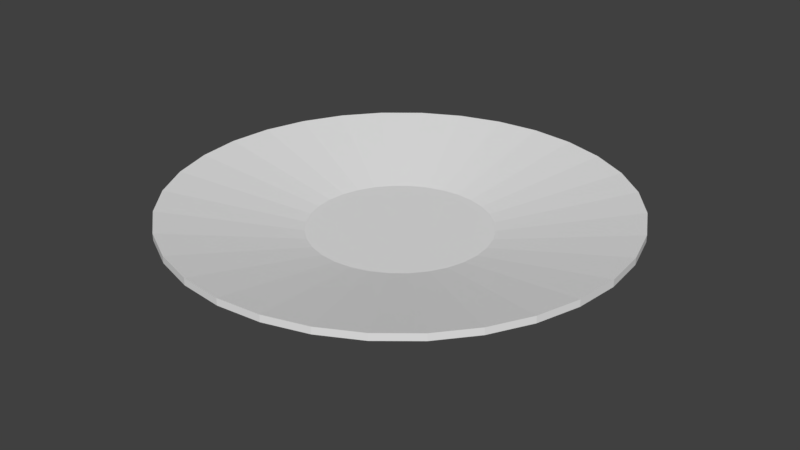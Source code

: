 # Source: Dish.blend  (saved by Blender 2.78.0; exported with 4.5.12 LTS)
import bpy
from mathutils import Matrix  # noqa: F401  (used for matrix-valued properties, if any)

bpy.ops.wm.read_factory_settings(use_empty=True)
scene = bpy.context.scene
scene.name = 'Scene'

# ---- collections
col_collection_1 = bpy.data.collections.new('Collection 1'); scene.collection.children.link(col_collection_1)

# ---- world
world_world = bpy.data.worlds.new('World'); scene.world = world_world
world_world.color = (0.05088, 0.05088, 0.05088)
world_world.use_sun_shadow = False
world_world.sun_shadow_jitter_overblur = 0.0
world_world.cycles.sampling_method = 'MANUAL'

# ---- meshes
me_cube_001 = bpy.data.meshes.new('Cube.001')
me_cube_001.from_pydata([(-0.226, 1.136, 0.1682), (-0.4434, 1.07, 0.1682), (-0.6437, 0.9633, 0.1682), (-4.153e-08, 1.159, 0.1682), (1.136, 0.226, 0.1682), (0.9633, 0.6437, 0.1682), (1.07, 0.4434, 0.1682), (0.6437, 0.9633, 0.1682), (0.8192, 0.8192, 0.1682), (0.226, 1.136, 0.1682), (0.4434, 1.07, 0.1682), (1.159, 1.506e-08, 0.1682), (1.136, -0.226, 0.1682), (0.8192, -0.8192, 0.1682), (1.07, -0.4434, 0.1682), (0.9633, -0.6437, 0.1682), (-0.226, -1.136, 0.1682), (0.226, -1.136, 0.1682), (-4.19e-07, -1.159, 0.1682), (0.6437, -0.9633, 0.1682), (0.4434, -1.07, 0.1682), (-0.8192, 0.8192, 0.1682), (-0.9633, -0.6437, 0.1682), (-1.07, -0.4434, 0.1682), (-0.4434, -1.07, 0.1682), (-0.6437, -0.9633, 0.1682), (-0.8192, -0.8192, 0.1682), (-1.136, -0.226, 0.1682), (-1.159, 1.046e-06, 0.1682), (-0.9633, 0.6437, 0.1682), (-0.09413, 0.4732, 0.04634), (-0.09413, 0.4732, -0.04634), (-0.1846, 0.4458, 0.04634), (-0.1846, 0.4458, -0.04634), (-0.2681, 0.4012, 0.04634), (-0.2681, 0.4012, -0.04634), (-0.3412, 0.3412, 0.04634), (-0.3412, 0.3412, -0.04634), (-0.4012, 0.2681, 0.04634), (-0.4012, 0.2681, -0.04634), (-0.4458, 0.1846, 0.04634), (-0.4458, 0.1846, -0.04634), (-0.4732, 0.09413, 0.04634), (-0.4732, 0.09413, -0.04634), (-0.4825, 6.192e-07, 0.04634), (-0.4825, 6.192e-07, -0.04634), (-0.4732, -0.09413, 0.04634), (-0.4732, -0.09413, -0.04634), (-0.4458, -0.1846, 0.04634), (-0.4458, -0.1846, -0.04634), (-0.4012, -0.2681, 0.04634), (-0.4012, -0.2681, -0.04634), (-0.3412, -0.3412, 0.04634), (-0.3412, -0.3412, -0.04634), (-0.2681, -0.4012, 0.04634), (-0.2681, -0.4012, -0.04634), (-0.1846, -0.4458, 0.04634), (-0.1846, -0.4458, -0.04634), (-0.09413, -0.4732, 0.04634), (-0.09413, -0.4732, -0.04634), (-1.326e-07, -0.4825, 0.04634), (-1.326e-07, -0.4825, -0.04634), (0.09413, -0.4732, 0.04634), (0.09413, -0.4732, -0.04634), (0.1846, -0.4458, 0.04634), (0.1846, -0.4458, -0.04634), (0.2681, -0.4012, 0.04634), (0.2681, -0.4012, -0.04634), (0.3412, -0.3412, 0.04634), (0.3412, -0.3412, -0.04634), (0.4012, -0.2681, 0.04634), (0.4012, -0.2681, -0.04634), (0.4458, -0.1846, 0.04634), (0.4458, -0.1846, -0.04634), (0.4732, -0.09413, 0.04634), (0.4732, -0.09413, -0.04634), (0.4825, 1.897e-07, 0.04634), (0.4825, 1.897e-07, -0.04634), (0.4732, 0.09413, 0.04634), (0.4732, 0.09413, -0.04634), (0.4458, 0.1846, 0.04634), (0.4458, 0.1846, -0.04634), (0.4012, 0.2681, 0.04634), (0.4012, 0.2681, -0.04634), (0.3412, 0.3412, 0.04634), (0.3412, 0.3412, -0.04634), (0.2681, 0.4012, 0.04634), (0.2681, 0.4012, -0.04634), (0.1846, 0.4458, 0.04634), (0.1846, 0.4458, -0.04634), (0.09413, 0.4732, 0.04634), (0.09413, 0.4732, -0.04634), (2.458e-08, 0.4825, 0.04634), (2.458e-08, 0.4825, -0.04634), (-1.136, 0.226, 0.1682), (-1.07, 0.4434, 0.1682), (-0.4589, 3.103e-07, 0.0721), (-0.45, -0.08952, 0.0721), (-0.3245, -0.3245, 0.0721), (-0.2549, -0.3815, 0.0721), (-0.4239, -0.1756, 0.0721), (-0.3815, -0.2549, 0.0721), (-0.45, 0.08952, 0.0721), (-2.33e-07, -0.4589, 0.0721), (0.08952, -0.45, 0.0721), (0.1756, -0.4239, 0.0721), (0.2549, -0.3815, 0.0721), (-0.3245, 0.3245, 0.0721), (-0.3815, 0.2549, 0.0721), (-0.1756, -0.4239, 0.0721), (0.1756, 0.4239, 0.0721), (0.08952, 0.45, 0.0721), (0.3815, -0.2549, 0.0721), (0.4239, -0.1756, 0.0721), (0.45, -0.08952, 0.0721), (0.4589, -1.657e-07, 0.0721), (0.45, 0.08952, 0.0721), (0.4239, 0.1756, 0.0721), (0.3245, 0.3245, 0.0721), (0.2549, 0.3815, 0.0721), (0.3245, -0.3245, 0.0721), (-0.1756, 0.4239, 0.0721), (-0.2549, 0.3815, 0.0721), (-5.155e-07, 0.4589, 0.0721), (-0.08952, 0.45, 0.0721), (-0.08952, -0.45, 0.0721), (0.3815, 0.2549, 0.0721), (-0.4239, 0.1756, 0.0721), (-1.159, 1.046e-06, 0.204), (-1.136, -0.226, 0.204), (-0.8192, -0.8192, 0.204), (-0.6437, -0.9633, 0.204), (-1.07, -0.4434, 0.204), (-0.9633, -0.6437, 0.204), (-1.136, 0.226, 0.204), (-4.189e-07, -1.159, 0.204), (0.226, -1.136, 0.204), (0.4434, -1.07, 0.204), (0.6437, -0.9633, 0.204), (-0.8192, 0.8192, 0.204), (-0.9633, 0.6437, 0.204), (-0.4434, -1.07, 0.204), (0.4434, 1.07, 0.204), (0.226, 1.136, 0.204), (0.9633, -0.6437, 0.204), (1.07, -0.4434, 0.204), (1.136, -0.226, 0.204), (1.159, 1.506e-08, 0.204), (1.136, 0.226, 0.204), (1.07, 0.4434, 0.204), (0.8192, 0.8192, 0.204), (0.6437, 0.9633, 0.204), (0.8192, -0.8192, 0.204), (-0.4434, 1.07, 0.204), (-0.6437, 0.9633, 0.204), (-4.143e-08, 1.159, 0.204), (-0.226, 1.136, 0.204), (-0.226, -1.136, 0.204), (0.9633, 0.6437, 0.204), (-1.07, 0.4434, 0.204)], [], [(79, 78, 76, 77), (83, 82, 80, 81), (34, 36, 21, 2), (89, 88, 86, 87), (48, 50, 22, 23), (77, 76, 74, 75), (92, 30, 0, 3), (70, 72, 14, 15), (46, 48, 23, 27), (91, 90, 88, 89), (62, 64, 20, 17), (73, 72, 70, 71), (75, 74, 72, 73), (36, 38, 29, 21), (90, 92, 3, 9), (81, 80, 78, 79), (40, 42, 94, 95), (93, 92, 90, 91), (68, 70, 15, 13), (76, 78, 4, 11), (85, 84, 82, 83), (87, 86, 84, 85), (64, 66, 19, 20), (71, 70, 68, 69), (54, 56, 24, 25), (69, 68, 66, 67), (30, 32, 1, 0), (67, 66, 64, 65), (44, 46, 27, 28), (65, 64, 62, 63), (82, 84, 8, 5), (63, 62, 60, 61), (84, 86, 7, 8), (61, 60, 58, 59), (74, 76, 11, 12), (59, 58, 56, 57), (88, 90, 9, 10), (57, 56, 54, 55), (58, 60, 18, 16), (55, 54, 52, 53), (42, 44, 28, 94), (53, 52, 50, 51), (78, 80, 6, 4), (51, 50, 48, 49), (66, 68, 13, 19), (49, 48, 46, 47), (60, 62, 17, 18), (47, 46, 44, 45), (80, 82, 5, 6), (45, 44, 42, 43), (38, 40, 95, 29), (43, 42, 40, 41), (52, 54, 25, 26), (41, 40, 38, 39), (56, 58, 16, 24), (39, 38, 36, 37), (72, 74, 12, 14), (37, 36, 34, 35), (32, 34, 2, 1), (35, 34, 32, 33), (1, 2, 154, 153), (79, 77, 75, 73, 71, 69, 67, 65, 63, 61, 59, 57, 55, 53, 51, 49, 47, 45, 43, 41, 39, 37, 35, 33, 31, 93, 91, 89, 87, 85, 83, 81), (33, 32, 30, 31), (86, 88, 10, 7), (31, 30, 92, 93), (50, 52, 26, 22), (111, 123, 124, 121, 122, 107, 108, 127, 102, 96, 97, 100, 101, 98, 99, 109, 125, 103, 104, 105, 106, 120, 112, 113, 114, 115, 116, 117, 126, 118, 119, 110), (18, 17, 136, 135), (16, 18, 135, 157), (2, 21, 139, 154), (95, 94, 134, 159), (8, 7, 151, 150), (26, 25, 131, 130), (13, 15, 144, 152), (22, 26, 130, 133), (9, 3, 155, 143), (6, 5, 158, 149), (19, 13, 152, 138), (27, 23, 132, 129), (3, 0, 156, 155), (20, 19, 138, 137), (5, 8, 150, 158), (7, 10, 142, 151), (21, 29, 140, 139), (4, 6, 149, 148), (10, 9, 143, 142), (14, 12, 146, 145), (11, 4, 148, 147), (15, 14, 145, 144), (23, 22, 133, 132), (28, 27, 129, 128), (29, 95, 159, 140), (94, 28, 128, 134), (24, 16, 157, 141), (25, 24, 141, 131), (0, 1, 153, 156), (17, 20, 137, 136), (12, 11, 147, 146), (97, 96, 128, 129), (99, 98, 130, 131), (100, 97, 129, 132), (101, 100, 132, 133), (96, 102, 134, 128), (104, 103, 135, 136), (106, 105, 137, 138), (108, 107, 139, 140), (109, 99, 131, 141), (98, 101, 133, 130), (111, 110, 142, 143), (113, 112, 144, 145), (115, 114, 146, 147), (117, 116, 148, 149), (119, 118, 150, 151), (120, 106, 138, 152), (110, 119, 151, 142), (122, 121, 153, 154), (107, 122, 154, 139), (124, 123, 155, 156), (114, 113, 145, 146), (125, 109, 141, 157), (126, 117, 149, 158), (118, 126, 158, 150), (116, 115, 147, 148), (105, 104, 136, 137), (103, 125, 157, 135), (112, 120, 152, 144), (121, 124, 156, 153), (123, 111, 143, 155), (127, 108, 140, 159), (102, 127, 159, 134)])
me_cube_001.use_remesh_preserve_volume = False
me_cube_001.use_remesh_preserve_attributes = False
me_cube_001.use_mirror_vertex_groups = False
me_cube_001.update()

# ---- objects
ob_cube = bpy.data.objects.new('Cube', me_cube_001)

# ---- transforms, parenting, visibility, modifiers, constraints
ob_cube.location = (0.0, 0.0, 0.0)
ob_cube.lineart.crease_threshold = 0.0

# ---- collection membership
col_collection_1.objects.link(ob_cube)

# ---- scene / render settings (as saved in the file)
scene.frame_start = 1; scene.frame_end = 250; scene.frame_set(1)
scene.render.engine = 'BLENDER_EEVEE_NEXT'
scene.render.resolution_percentage = 50
scene.render.dither_intensity = 0.0
scene.cycles.use_denoising = False
scene.cycles.samples = 128
scene.cycles.sampling_pattern = 'TABULATED_SOBOL'
scene.cycles.light_sampling_threshold = 0.0
scene.cycles.use_adaptive_sampling = False
scene.cycles.use_light_tree = False
scene.cycles.blur_glossy = 0.0
scene.cycles.sample_clamp_indirect = 0.0
scene.view_settings.view_transform = 'Standard'
bpy.context.view_layer.update()

# ---- added for rendering (the .blend has no active camera and no usable light): camera, sun
cam_auto = bpy.data.cameras.new('AutoCamera')
cam_auto.lens = 50.0
cam_auto.sensor_width = 36.0
cam_auto.clip_end = 1000.0
ob_auto_camera = bpy.data.objects.new('AutoCamera', cam_auto)
scene.collection.objects.link(ob_auto_camera)
ob_auto_camera.location = (3.04078, -3.64894, 2.51145)
ob_auto_camera.rotation_euler = (1.09748, -7.21219e-08, 0.694738)
scene.camera = ob_auto_camera
light_auto_sun = bpy.data.lights.new('AutoSun', 'SUN')
light_auto_sun.energy = 3.0
light_auto_sun.angle = 0.0523599
ob_auto_sun = bpy.data.objects.new('AutoSun', light_auto_sun)
scene.collection.objects.link(ob_auto_sun)
ob_auto_sun.rotation_euler = (0.872665, 0.174533, 0.523599)
bpy.context.view_layer.update()
